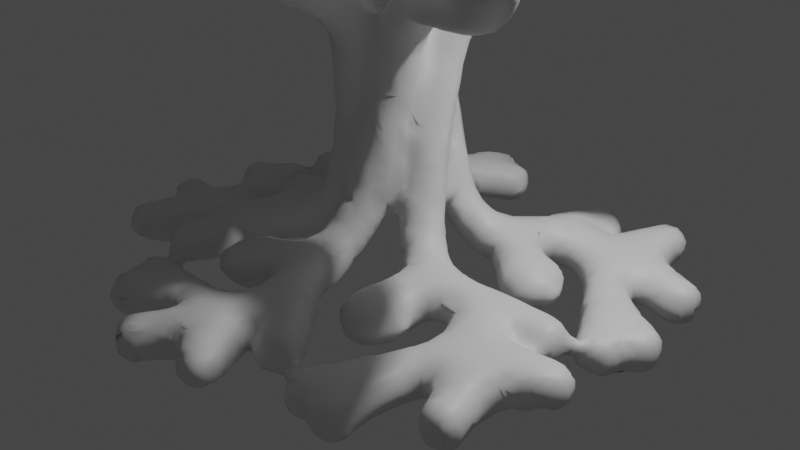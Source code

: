 # Source: 4542524524521345632146234562_0mod_.blend  (saved by Blender 3.4.6; exported with 4.5.12 LTS)
import bpy
from mathutils import Matrix  # noqa: F401  (used for matrix-valued properties, if any)

bpy.ops.wm.read_factory_settings(use_empty=True)
scene = bpy.context.scene
scene.name = 'Scene'

# ---- collections
col_collection = bpy.data.collections.new('Collection'); scene.collection.children.link(col_collection)

# ---- images (referenced by path relative to the original .blend; pixels are not part of the script)
import os
ASSET_DIR = os.environ.get("B2B_ASSET_DIR", "")  # directory of the original .blend (textures are referenced by path, not embedded)
HERE = os.path.dirname(os.path.abspath(__file__))  # packed textures are extracted next to this script under _unpacked/

def load_image(name, relpath, width, height, colorspace="sRGB"):
    """Load a texture the original file referenced (path relative to the .blend, or extracted next to this script)."""
    p = next((c for c in (os.path.join(HERE, relpath), os.path.join(ASSET_DIR, relpath)) if relpath and os.path.exists(c)), "")
    if p:
        img = bpy.data.images.load(p, check_existing=True)
        img.name = name
    else:  # same state as the original file: an image datablock whose file is absent (Cycles renders it pink)
        img = bpy.data.images.new(name, width, height)
        img.source = "FILE"
        img.filepath = "//" + (relpath or name)
    img.colorspace_settings.name = colorspace
    return img
img_leaf_png = load_image('leaf.png', 'leaf.png', 1024, 1024, 'sRGB')

# ---- materials (node trees are filled in below, after node groups)
mat_material = bpy.data.materials.new('Material')
mat_material.alpha_threshold = 0.0
mat_material.use_transparent_shadow = False
mat_material.roughness = 0.5
mat_material.line_color = (0.0, 0.0, 0.0, 1.0)
mat_leaf = bpy.data.materials.new('leaf')
mat_leaf.surface_render_method = 'BLENDED'
mat_leaf.blend_method = 'BLEND'

# ---- material node trees
mat_material.use_nodes = True; mat_material.node_tree.nodes.clear()
_N = mat_material.node_tree.nodes; _L = mat_material.node_tree.links
n0 = _N.new('ShaderNodeOutputMaterial'); n0.name = 'Material Output'; n0.location = (300, 300)
n1 = _N.new('ShaderNodeBsdfPrincipled'); n1.name = 'Principled BSDF'; n1.location = (10, 300)
n1.distribution = 'GGX'
n1.subsurface_method = 'RANDOM_WALK_SKIN'
n1.inputs[3].default_value = 1.45
n1.inputs[27].default_value = (0.0, 0.0, 0.0, 1.0)
n1.inputs[28].default_value = 1.0
_L.new(n1.outputs[0], n0.inputs[0])
n0.is_active_output = True
mat_leaf.use_nodes = True; mat_leaf.node_tree.nodes.clear()
_N = mat_leaf.node_tree.nodes; _L = mat_leaf.node_tree.links
n0 = _N.new('ShaderNodeOutputMaterial'); n0.name = 'Material Output'; n0.location = (300, 300)
n1 = _N.new('ShaderNodeTexImage'); n1.name = 'Image Texture'; n1.location = (-200, 300)
n1.image = img_leaf_png
n1.extension = 'CLIP'
n2 = _N.new('ShaderNodeBsdfPrincipled'); n2.name = 'Principled BSDF'; n2.location = (0, 300)
n2.distribution = 'GGX'
n2.subsurface_method = 'RANDOM_WALK_SKIN'
n2.inputs[3].default_value = 1.45
n2.inputs[27].default_value = (0.0, 0.0, 0.0, 1.0)
n2.inputs[28].default_value = 1.0
_L.new(n1.outputs[0], n2.inputs[0])
_L.new(n1.outputs[1], n2.inputs[4])
_L.new(n2.outputs[0], n0.inputs[0])
n0.is_active_output = True

# ---- world
world_world = bpy.data.worlds.new('World'); scene.world = world_world
world_world.use_nodes = True; world_world.node_tree.nodes.clear()
_N = world_world.node_tree.nodes; _L = world_world.node_tree.links
n0 = _N.new('ShaderNodeOutputWorld'); n0.name = 'World Output'; n0.location = (300, 300)
n1 = _N.new('ShaderNodeBackground'); n1.name = 'Background'; n1.location = (10, 300)
n1.inputs[0].default_value = (0.05088, 0.05088, 0.05088, 1.0)
_L.new(n1.outputs[0], n0.inputs[0])
n0.is_active_output = True
world_world.color = (0.05088, 0.05088, 0.05088)
world_world.use_sun_shadow = False
world_world.sun_shadow_jitter_overblur = 0.0

# ---- cameras
cam_camera = bpy.data.cameras.new('Camera')
cam_camera.clip_end = 100.0
cam_camera.ortho_scale = 7.314

# ---- lights
light_light = bpy.data.lights.new('Light', 'POINT')
light_light.transmission_factor = 0.0
light_light.energy = 1000.0
light_light.shadow_soft_size = 0.1
light_light.shadow_maximum_resolution = 0.006
light_light.use_absolute_resolution = True

# ---- meshes
me_cube = bpy.data.meshes.new('Cube')
me_cube.from_pydata([(0.0, 0.2166, 0.0), (8.703e-17, 0.2308, 0.3919), (-4.146e-17, 0.7799, -0.1228), (-4.638e-17, 2.636, -0.4303), (1.924e-16, 0.2727, 0.8667), (3.211e-16, 0.3486, 1.446), (3.984e-16, 0.4228, 1.794), (-0.256, 0.937, 2.357), (-0.02625, 2.014, 2.579), (-0.3281, 2.827, 2.759), (0.2897, 1.363, -0.3331), (0.3777, 0.938, -0.1613), (0.6779, 1.047, -0.2408), (-0.2456, 1.733, -0.3059), (1.003, 1.949, -0.4495), (0.5013, 1.829, -0.405), (0.7747, 2.408, -0.4501), (-0.7229, 1.511, -0.2765), (-0.9014, 1.803, -0.2765), (-0.8401, 2.456, -0.2765), (-0.2984, 1.202, -0.1655), (-0.3024, 3.596, 3.428), (-0.3024, 3.596, 3.428), (-1.555, 1.865, 3.075), (-1.721, 2.897, 3.666), (-0.9601, 0.9432, 3.663), (-2.344, 1.529, 4.585), (-0.5821, 2.342, 3.663), (-0.608, 0.9401, 3.01), (-0.8013, 0.1026, 3.329)], [(0, 1), (0, 2), (20, 2), (1, 4), (4, 5), (5, 6), (6, 7), (7, 8), (8, 9), (11, 10), (2, 11), (11, 12), (3, 13), (15, 14), (13, 15), (15, 16), (17, 18), (13, 19), (13, 20), (17, 20), (9, 21), (21, 22), (7, 23), (23, 24), (28, 25), (25, 26), (25, 27), (7, 28), (28, 29)], [])
_uv = me_cube.uv_layers.new(name='UVMap')
_uv.uv.foreach_set('vector', [])
me_cube.materials.append(mat_material)
me_cube.use_mirror_vertex_groups = False
me_cube.use_paint_bone_selection = False
me_cube.use_paint_mask_vertex = True
me_cube.update()
me_leaf = bpy.data.meshes.new('leaf')
me_leaf.from_pydata([(-0.5079, -0.5, 0.0), (0.5079, -0.5, 0.0), (-0.5079, 0.5, 0.0), (0.5079, 0.5, 0.0)], [], [(0, 1, 3, 2)])
_uv = me_leaf.uv_layers.new(name='UVMap')
_uv.uv.foreach_set('vector', [0.0, 0.0, 1.0, 0.0, 1.0, 1.0, 0.0, 1.0])
me_leaf.materials.append(mat_leaf)
me_leaf.update()

# ---- objects
ob_cube = bpy.data.objects.new('Cube', me_cube)
ob_light = bpy.data.objects.new('Light', light_light)
ob_camera = bpy.data.objects.new('Camera', cam_camera)
ob_arraymodoffset = bpy.data.objects.new('ArrayModOffset', None)
ob_axisfordisplrottrunk = bpy.data.objects.new('AxisForDisplRotTrunk', None)
ob_leaf = bpy.data.objects.new('leaf', me_leaf)

# ---- transforms, parenting, visibility, modifiers, constraints
ob_cube.location = (0.0, 0.0, 0.0)
ob_cube.lock_rotations_4d = False
ob_cube.empty_display_type = 'ARROWS'
ob_cube.lineart.crease_threshold = 0.0
_vg = ob_cube.vertex_groups.new(name='Trunk')
_vg.add([0, 1, 2, 3, 4, 5, 10, 11, 12, 13, 14, 15, 16, 17, 18, 19, 20], 1.0, 'REPLACE')
_vg = ob_cube.vertex_groups.new(name='Branches')
_m = ob_cube.modifiers.new('Array', 'ARRAY')
_m.count = 5
_m.use_relative_offset = False
_m.use_object_offset = True
_m.offset_object = ob_arraymodoffset
_m = ob_cube.modifiers.new('SimpleDeform', 'SIMPLE_DEFORM')
_m.vertex_group = 'Trunk'
_m.deform_axis = 'Z'
_m.origin = ob_axisfordisplrottrunk
_m.factor = 2.906
_m.angle = 2.906
_m = ob_cube.modifiers.new('Displace', 'DISPLACE')
_m.strength = 0.8
_m = ob_cube.modifiers.new('Skin', 'SKIN')
_m.use_smooth_shade = True
_m = ob_cube.modifiers.new('Subdivision', 'SUBSURF')
_m.levels = 2
_m = ob_cube.modifiers.new('Remesh', 'REMESH')
_m.voxel_size = 0.09
_m.adaptivity = 0.21
_m.use_smooth_shade = True
ob_light.location = (4.076, 1.005, 5.904)
ob_light.rotation_euler = (0.6503, 0.05522, 1.866)
ob_light.lock_rotations_4d = False
ob_light.empty_display_type = 'ARROWS'
ob_light.color = (0.0, 0.0, 0.0, 0.0)
ob_light.lineart.crease_threshold = 0.0
ob_camera.location = (7.359, -6.926, 4.958)
ob_camera.rotation_euler = (1.109, 0.0, 0.8149)
ob_camera.lock_rotations_4d = False
ob_camera.empty_display_type = 'ARROWS'
ob_camera.color = (0.0, 0.0, 0.0, 0.0)
ob_camera.display_type = 'WIRE'
ob_camera.lineart.crease_threshold = 0.0
ob_arraymodoffset.location = (0.0, 0.0, 0.0)
ob_arraymodoffset.rotation_euler = (0.0, -0.0, -1.134)
ob_axisfordisplrottrunk.location = (0.0, 0.0, 1.477)
ob_leaf.location = (4.95, 0.04999, 1.126)
ob_leaf.scale = (0.1, 0.1, 0.1)

# ---- collection membership
col_collection.objects.link(ob_cube)
col_collection.objects.link(ob_light)
col_collection.objects.link(ob_camera)
col_collection.objects.link(ob_arraymodoffset)
col_collection.objects.link(ob_axisfordisplrottrunk)
col_collection.objects.link(ob_leaf)

# ---- scene / render settings (as saved in the file)
scene.camera = ob_camera
scene.frame_start = 1; scene.frame_end = 250; scene.frame_set(1)
scene.render.engine = 'BLENDER_EEVEE_NEXT'
scene.cycles.sampling_pattern = 'TABULATED_SOBOL'
scene.cycles.use_light_tree = False
scene.view_settings.view_transform = 'Filmic'
bpy.context.view_layer.update()
